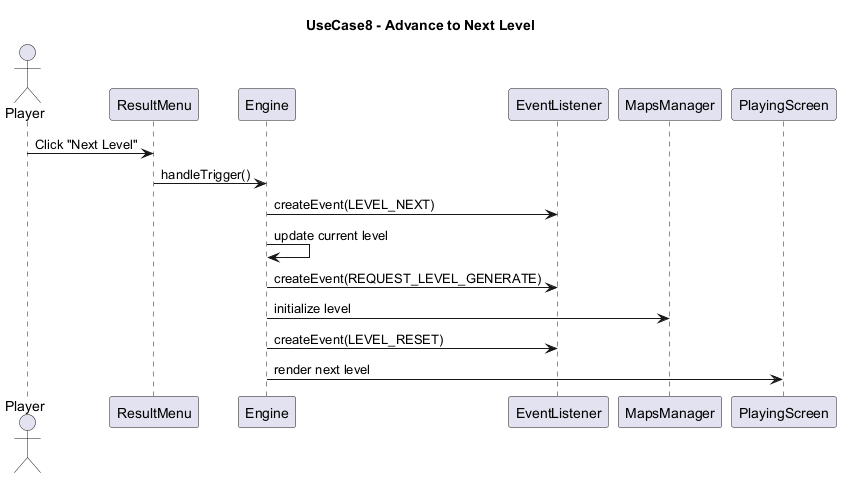

The diagram above was rendered by PlantUML. Its source (embedded in the PNG):
@startuml
title UseCase8 - Advance to Next Level

actor Player

participant ResultMenu
participant Engine
participant EventListener
participant MapsManager
participant PlayingScreen

Player -> ResultMenu : Click "Next Level"

ResultMenu -> Engine : handleTrigger()

Engine -> EventListener : createEvent(LEVEL_NEXT)

Engine -> Engine : update current level
Engine -> EventListener : createEvent(REQUEST_LEVEL_GENERATE)

Engine -> MapsManager : initialize level
Engine -> EventListener : createEvent(LEVEL_RESET)

Engine -> PlayingScreen : render next level

@enduml